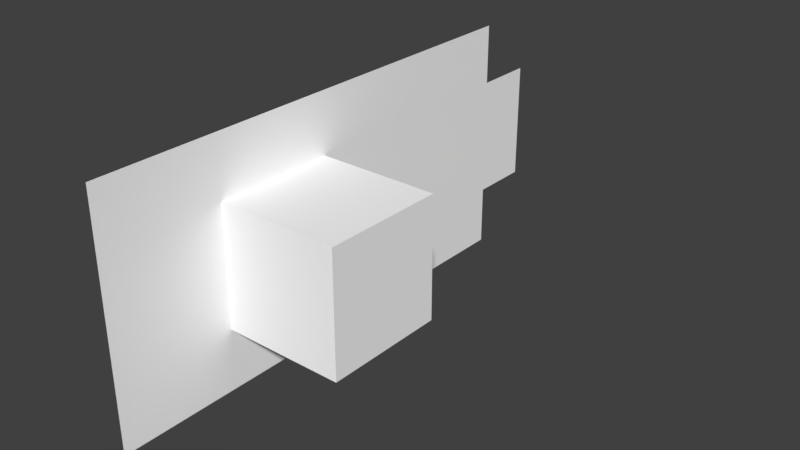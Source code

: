 # Source: DamagedPackage.blend  (saved by Blender 2.93.20; exported with 4.5.12 LTS)
import bpy
from mathutils import Matrix  # noqa: F401  (used for matrix-valued properties, if any)

bpy.ops.wm.read_factory_settings(use_empty=True)
scene = bpy.context.scene
scene.name = 'Scene'

# ---- collections
col_collection_1 = bpy.data.collections.new('Collection 1'); scene.collection.children.link(col_collection_1)

# ---- materials (node trees are filled in below, after node groups)
mat_legno = bpy.data.materials.new('Legno')
mat_legno.alpha_threshold = 0.0
mat_legno.use_transparent_shadow = False
mat_legno.diffuse_color = (1.0, 1.0, 1.0, 1.0)
mat_legno.roughness = 0.5
mat_legno.line_color = (0.0, 0.0, 0.0, 1.0)

# ---- material node trees

# ---- world
world_world = bpy.data.worlds.new('World'); scene.world = world_world
world_world.color = (0.05088, 0.05088, 0.05088)
world_world.use_sun_shadow = False
world_world.sun_shadow_jitter_overblur = 0.0
world_world.cycles.sampling_method = 'MANUAL'
world_world.light_settings.distance = 0.3

# ---- meshes
me_cube_006 = bpy.data.meshes.new('Cube.006')
me_cube_006.from_pydata([(0.3, 0.3, -0.3), (0.3, -0.3, -0.3), (-0.3, -0.3, -0.3), (-0.3, 0.3, -0.3), (0.3, 0.3, 0.3), (0.3, -0.3, 0.3), (-0.3, -0.3, 0.3), (-0.3, 0.3, 0.3)], [], [(0, 1, 2, 3), (4, 7, 6, 5), (2, 1, 5, 6), (1, 0, 4, 5), (3, 2, 6, 7), (0, 3, 7, 4)])
_uv = me_cube_006.uv_layers.new(name='UVMap')
_uv.uv.foreach_set('vector', [0.3155, 0.6845, 0.3155, 0.9821, 0.01786, 0.9821, 0.01786, 0.6845, 0.6845, 0.3155, 0.6845, 0.01786, 0.9821, 0.01786, 0.9821, 0.3155, 0.3512, 0.3512, 0.6488, 0.3512, 0.6488, 0.6488, 0.3512, 0.6488, 0.01786, 0.3512, 0.3155, 0.3512, 0.3155, 0.6488, 0.01786, 0.6488, 0.3512, 0.01786, 0.6488, 0.01786, 0.6488, 0.3155, 0.3512, 0.3155, 0.01786, 0.01786, 0.3155, 0.01786, 0.3155, 0.3155, 0.01786, 0.3155])
me_cube_006.materials.append(mat_legno)
me_cube_006.use_remesh_preserve_volume = False
me_cube_006.use_remesh_preserve_attributes = False
me_cube_006.use_mirror_vertex_groups = False
me_cube_006.update()
me_cube_001 = bpy.data.meshes.new('Cube.001')
me_cube_001.from_pydata([(-0.3, 0.3, 0.6), (-0.3, -0.3, 0.6), (-0.3, -0.3, -0.3), (-0.3, -0.3, -0.6), (-0.3, -0.9, -0.3), (-0.3, -0.9, 0.6), (-0.3, 0.3, 0.3), (-0.3, -0.3, 0.3), (-0.3, 0.3, -0.6), (-0.3, 0.9, 0.3), (-0.3, 0.9, -0.6), (-0.3, -0.3, 0.6), (-0.3, -0.9, 0.3), (-0.3, 0.3, 0.6), (-0.3, 1.8, -0.3), (-0.3, -0.9, -0.6), (-0.3, 0.3, -0.3), (-0.3, -0.3, -0.6), (-0.3, 0.3, -0.6), (-0.3, 1.5, -0.3), (-0.3, 1.8, 0.3), (-0.3, 0.9, 0.6), (-0.3, 1.5, 0.3), (-0.3, 1.5, -0.6), (-0.3, 0.9, 0.6), (-0.3, 0.9, -0.3), (-0.3, 0.9, -0.6), (-0.3, 1.5, 0.6)], [], [(6, 7, 1, 0), (16, 2, 7, 6), (25, 16, 6, 9), (2, 4, 12, 7), (7, 12, 5, 11), (3, 15, 4, 2), (8, 17, 2, 16), (10, 18, 16, 25), (19, 25, 9, 22), (9, 6, 13, 21), (20, 14, 19, 22), (23, 26, 25, 19), (22, 9, 24, 27)])
_uv = me_cube_001.uv_layers.new(name='UVMap')
_uv.uv.foreach_set('vector', [0.3512, 0.01786, 0.6488, 0.01786, 0.6488, 0.1667, 0.3512, 0.1667, 0.3512, 0.01786, 0.6488, 0.01786, 0.6488, 0.3155, 0.3512, 0.3155, 0.3512, 0.01786, 0.6488, 0.01786, 0.6488, 0.3155, 0.3512, 0.3155, 0.3512, 0.3512, 0.6488, 0.3512, 0.5, 0.6488, 0.3512, 0.6488, 0.3512, 0.01786, 0.6488, 0.01786, 0.6488, 0.1667, 0.3512, 0.1667, 0.3512, 0.01786, 0.6488, 0.01786, 0.6488, 0.1667, 0.3512, 0.1667, 0.3512, 0.01786, 0.6488, 0.01786, 0.6488, 0.1667, 0.3512, 0.1667, 0.3512, 0.01786, 0.6488, 0.01786, 0.6488, 0.1667, 0.3512, 0.1667, 0.3512, 0.01786, 0.6488, 0.01786, 0.6488, 0.3155, 0.3512, 0.3155, 0.3512, 0.01786, 0.6488, 0.01786, 0.6488, 0.1667, 0.3512, 0.1667, 0.3512, 0.01786, 0.6488, 0.01786, 0.6488, 0.1667, 0.3512, 0.1667, 0.3512, 0.01786, 0.6488, 0.01786, 0.6488, 0.1667, 0.3512, 0.1667, 0.3512, 0.01786, 0.6488, 0.01786, 0.6488, 0.1667, 0.3512, 0.1667])
me_cube_001.materials.append(mat_legno)
me_cube_001.use_remesh_preserve_volume = False
me_cube_001.use_remesh_preserve_attributes = False
me_cube_001.use_mirror_vertex_groups = False
me_cube_001.update()

# ---- objects
ob_cartone_001 = bpy.data.objects.new('Cartone.001', me_cube_006)
ob_damagedpackage = bpy.data.objects.new('DamagedPackage', me_cube_001)

# ---- transforms, parenting, visibility, modifiers, constraints
ob_cartone_001.location = (1.49e-08, 0.0, 0.0)
ob_cartone_001.lock_rotations_4d = False
ob_cartone_001.empty_display_type = 'ARROWS'
ob_cartone_001.lineart.crease_threshold = 0.0
ob_damagedpackage.location = (1.49e-08, 0.0, 0.0)
ob_damagedpackage.lock_rotations_4d = False
ob_damagedpackage.empty_display_type = 'ARROWS'
ob_damagedpackage.lineart.crease_threshold = 0.0

# ---- collection membership
col_collection_1.objects.link(ob_cartone_001)
col_collection_1.objects.link(ob_damagedpackage)

# ---- scene / render settings (as saved in the file)
scene.frame_start = 1; scene.frame_end = 250; scene.frame_set(1)
scene.render.engine = 'BLENDER_EEVEE_NEXT'
scene.render.resolution_percentage = 50
scene.render.dither_intensity = 0.0
scene.render.bake_margin = 6
scene.cycles.use_denoising = False
scene.cycles.samples = 128
scene.cycles.sampling_pattern = 'TABULATED_SOBOL'
scene.cycles.use_adaptive_sampling = False
scene.cycles.use_light_tree = False
scene.cycles.blur_glossy = 0.0
scene.cycles.sample_clamp_indirect = 0.0
scene.view_settings.view_transform = 'Standard'
bpy.context.view_layer.update()

# ---- added for rendering (the .blend has no active camera and no usable light): camera, sun
cam_auto = bpy.data.cameras.new('AutoCamera')
cam_auto.lens = 50.0
cam_auto.sensor_width = 36.0
cam_auto.clip_end = 1000.0
ob_auto_camera = bpy.data.objects.new('AutoCamera', cam_auto)
scene.collection.objects.link(ob_auto_camera)
ob_auto_camera.location = (2.78952, -2.89742, 2.23161)
ob_auto_camera.rotation_euler = (1.09748, -7.21219e-08, 0.694738)
scene.camera = ob_auto_camera
light_auto_sun = bpy.data.lights.new('AutoSun', 'SUN')
light_auto_sun.energy = 3.0
light_auto_sun.angle = 0.0523599
ob_auto_sun = bpy.data.objects.new('AutoSun', light_auto_sun)
scene.collection.objects.link(ob_auto_sun)
ob_auto_sun.rotation_euler = (0.872665, 0.174533, 0.523599)
bpy.context.view_layer.update()
